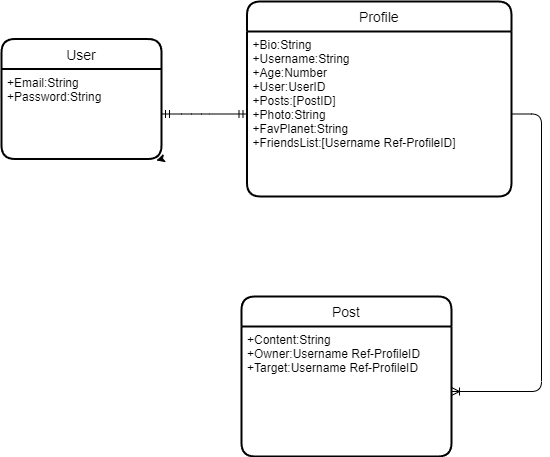

The diagram above was exported from draw.io. Its source (the exported page's mxGraphModel, read from the mxfile embedded in the PNG):
<mxGraphModel dx="490" dy="174" grid="1" gridSize="10" guides="1" tooltips="1" connect="1" arrows="1" fold="1" page="1" pageScale="1" pageWidth="850" pageHeight="1100" math="0" shadow="0">
  <root>
    <mxCell id="0" />
    <mxCell id="1" parent="0" />
    <mxCell id="22" value="User" style="swimlane;childLayout=stackLayout;horizontal=1;startSize=30;horizontalStack=0;rounded=1;fontSize=14;fontStyle=0;strokeWidth=2;resizeParent=0;resizeLast=1;shadow=0;dashed=0;align=center;" parent="1" vertex="1">
      <mxGeometry x="40" y="62.5" width="160" height="120" as="geometry" />
    </mxCell>
    <mxCell id="23" value="+Email:String&#10;+Password:String" style="align=left;strokeColor=none;fillColor=none;spacingLeft=4;fontSize=12;verticalAlign=top;resizable=0;rotatable=0;part=1;" parent="22" vertex="1">
      <mxGeometry y="30" width="160" height="90" as="geometry" />
    </mxCell>
    <mxCell id="27" style="edgeStyle=none;html=1;exitX=1;exitY=1;exitDx=0;exitDy=0;entryX=0.968;entryY=1.016;entryDx=0;entryDy=0;entryPerimeter=0;" parent="22" source="23" target="23" edge="1">
      <mxGeometry relative="1" as="geometry" />
    </mxCell>
    <mxCell id="25" value="" style="edgeStyle=entityRelationEdgeStyle;fontSize=12;html=1;endArrow=ERmandOne;startArrow=ERmandOne;" parent="1" source="23" target="29" edge="1">
      <mxGeometry width="100" height="100" relative="1" as="geometry">
        <mxPoint x="220" y="250" as="sourcePoint" />
        <mxPoint x="320" y="150" as="targetPoint" />
      </mxGeometry>
    </mxCell>
    <mxCell id="26" value="" style="edgeStyle=entityRelationEdgeStyle;fontSize=12;html=1;endArrow=ERoneToMany;entryX=1;entryY=0.5;entryDx=0;entryDy=0;" parent="1" source="29" target="35" edge="1">
      <mxGeometry width="100" height="100" relative="1" as="geometry">
        <mxPoint x="620" y="150" as="sourcePoint" />
        <mxPoint x="240" y="517" as="targetPoint" />
      </mxGeometry>
    </mxCell>
    <mxCell id="28" value="Profile" style="swimlane;childLayout=stackLayout;horizontal=1;startSize=30;horizontalStack=0;rounded=1;fontSize=14;fontStyle=0;strokeWidth=2;resizeParent=0;resizeLast=1;shadow=0;dashed=0;align=center;" parent="1" vertex="1">
      <mxGeometry x="285.5" y="25" width="264.5" height="195" as="geometry" />
    </mxCell>
    <mxCell id="29" value="+Bio:String&#10;+Username:String&#10;+Age:Number&#10;+User:UserID&#10;+Posts:[PostID]&#10;+Photo:String&#10;+FavPlanet:String&#10;+FriendsList:[Username Ref-ProfileID]" style="align=left;strokeColor=none;fillColor=none;spacingLeft=4;fontSize=12;verticalAlign=top;resizable=0;rotatable=0;part=1;" parent="28" vertex="1">
      <mxGeometry y="30" width="264.5" height="165" as="geometry" />
    </mxCell>
    <mxCell id="34" value="Post" style="swimlane;childLayout=stackLayout;horizontal=1;startSize=30;horizontalStack=0;rounded=1;fontSize=14;fontStyle=0;strokeWidth=2;resizeParent=0;resizeLast=1;shadow=0;dashed=0;align=center;" parent="1" vertex="1">
      <mxGeometry x="280" y="320" width="210" height="160" as="geometry" />
    </mxCell>
    <mxCell id="35" value="+Content:String&#10;+Owner:Username Ref-ProfileID&#10;+Target:Username Ref-ProfileID" style="align=left;strokeColor=none;fillColor=none;spacingLeft=4;fontSize=12;verticalAlign=top;resizable=0;rotatable=0;part=1;" parent="34" vertex="1">
      <mxGeometry y="30" width="210" height="130" as="geometry" />
    </mxCell>
  </root>
</mxGraphModel>